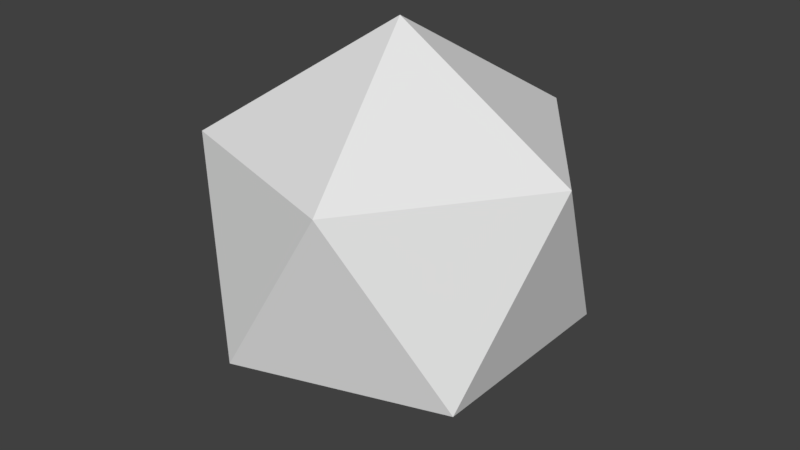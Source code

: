 # Source: rock.blend  (saved by Blender 2.78.0; exported with 4.5.12 LTS)
import bpy
from mathutils import Matrix  # noqa: F401  (used for matrix-valued properties, if any)

bpy.ops.wm.read_factory_settings(use_empty=True)
scene = bpy.context.scene
scene.name = 'Scene'

# ---- collections
col_collection_1 = bpy.data.collections.new('Collection 1'); scene.collection.children.link(col_collection_1)

# ---- world
world_world = bpy.data.worlds.new('World'); scene.world = world_world
world_world.color = (0.05088, 0.05088, 0.05088)
world_world.use_sun_shadow = False
world_world.sun_shadow_jitter_overblur = 0.0
world_world.cycles.sampling_method = 'MANUAL'

# ---- meshes
me_icosphere = bpy.data.meshes.new('Icosphere')
me_icosphere.from_pydata([(0.0, 0.0, -1.0), (0.7236, -0.5257, -0.4472), (-0.2764, -0.8506, -0.4472), (-0.8944, 0.0, -0.4472), (-0.2764, 0.8506, -0.4472), (0.7236, 0.5257, -0.4472), (0.2764, -0.8506, 0.4472), (-0.7236, -0.5257, 0.4472), (-0.7236, 0.5257, 0.4472), (0.2764, 0.8506, 0.4472), (0.8944, 0.0, 0.4472), (0.0, 0.0, 1.0)], [], [(0, 1, 2), (1, 0, 5), (0, 2, 3), (0, 3, 4), (0, 4, 5), (1, 5, 10), (2, 1, 6), (3, 2, 7), (4, 3, 8), (5, 4, 9), (1, 10, 6), (2, 6, 7), (3, 7, 8), (4, 8, 9), (5, 9, 10), (6, 10, 11), (7, 6, 11), (8, 7, 11), (9, 8, 11), (10, 9, 11)])
_ca = me_icosphere.color_attributes.new('Col', 'BYTE_COLOR', 'CORNER')
_ca.data.foreach_set('color', [1.0, 1.0, 1.0, 1.0, 1.0, 1.0, 1.0, 1.0, 1.0, 1.0, 1.0, 1.0, 1.0, 0.2582, 0.0003035, 1.0, 1.0, 0.2582, 0.0, 1.0, 1.0, 0.4397, 0.0865, 1.0, 1.0, 0.2582, 0.0, 1.0, 1.0, 0.2582, 0.0, 1.0, 1.0, 0.2582, 0.0, 1.0, 1.0, 0.2582, 0.0, 1.0, 1.0, 0.2582, 0.0, 1.0, 1.0, 0.2705, 0.002125, 1.0, 1.0, 0.6584, 0.3515, 1.0, 1.0, 0.3419, 0.02217, 1.0, 1.0, 0.2582, 0.0, 1.0, 1.0, 0.2582, 0.0003035, 1.0, 1.0, 0.4397, 0.0865, 1.0, 1.0, 0.2582, 0.0, 1.0, 1.0, 0.2582, 0.0, 1.0, 1.0, 0.2582, 0.0003035, 1.0, 1.0, 0.2582, 0.0, 1.0, 1.0, 0.2582, 0.0, 1.0, 1.0, 0.2582, 0.0, 1.0, 1.0, 0.2582, 0.0, 1.0, 1.0, 0.2705, 0.002125, 1.0, 1.0, 0.2582, 0.0, 1.0, 1.0, 0.2582, 0.0, 1.0, 1.0, 0.2582, 0.0, 1.0, 1.0, 0.3419, 0.02217, 1.0, 1.0, 0.2582, 0.0, 1.0, 1.0, 0.2582, 0.0003035, 1.0, 1.0, 0.2582, 0.0, 1.0, 1.0, 0.2582, 0.0, 1.0, 1.0, 0.2582, 0.0, 1.0, 1.0, 0.2582, 0.0, 1.0, 1.0, 0.2582, 0.0, 1.0, 1.0, 0.2582, 0.0, 1.0, 1.0, 0.2582, 0.0, 1.0, 1.0, 0.2582, 0.0, 1.0, 1.0, 0.2705, 0.002125, 1.0, 1.0, 0.2582, 0.0, 1.0, 1.0, 0.2582, 0.0, 1.0, 1.0, 0.2582, 0.0, 1.0, 1.0, 0.2582, 0.0, 1.0, 1.0, 0.2582, 0.0, 1.0, 1.0, 0.2582, 0.0, 1.0, 1.0, 0.2582, 0.0, 1.0, 1.0, 0.2582, 0.0, 1.0, 1.0, 0.2582, 0.0, 1.0, 1.0, 0.2582, 0.0, 1.0, 1.0, 0.2582, 0.0, 1.0, 1.0, 0.2582, 0.0, 1.0, 1.0, 0.2582, 0.0, 1.0, 1.0, 0.2582, 0.0, 1.0, 1.0, 0.2582, 0.0, 1.0, 1.0, 0.2582, 0.0, 1.0, 1.0, 0.2582, 0.0, 1.0, 1.0, 0.2582, 0.0, 1.0, 1.0, 0.2582, 0.0, 1.0, 1.0, 0.2582, 0.0, 1.0])
me_icosphere.use_remesh_preserve_volume = False
me_icosphere.use_remesh_preserve_attributes = False
me_icosphere.use_mirror_vertex_groups = False
me_icosphere.update()

# ---- objects
ob_icosphere = bpy.data.objects.new('Icosphere', me_icosphere)

# ---- transforms, parenting, visibility, modifiers, constraints
ob_icosphere.location = (0.0, 0.0, 0.323)
ob_icosphere.lineart.crease_threshold = 0.0

# ---- collection membership
col_collection_1.objects.link(ob_icosphere)

# ---- scene / render settings (as saved in the file)
scene.frame_start = 1; scene.frame_end = 250; scene.frame_set(1)
scene.render.engine = 'BLENDER_EEVEE_NEXT'
scene.render.resolution_percentage = 50
scene.render.dither_intensity = 0.0
scene.cycles.use_denoising = False
scene.cycles.samples = 128
scene.cycles.sampling_pattern = 'TABULATED_SOBOL'
scene.cycles.light_sampling_threshold = 0.0
scene.cycles.use_adaptive_sampling = False
scene.cycles.use_light_tree = False
scene.cycles.blur_glossy = 0.0
scene.cycles.sample_clamp_indirect = 0.0
scene.view_settings.view_transform = 'Standard'
bpy.context.view_layer.update()

# ---- added for rendering (the .blend has no active camera and no usable light): camera, sun
cam_auto = bpy.data.cameras.new('AutoCamera')
cam_auto.lens = 50.0
cam_auto.sensor_width = 36.0
cam_auto.clip_end = 1000.0
ob_auto_camera = bpy.data.objects.new('AutoCamera', cam_auto)
scene.collection.objects.link(ob_auto_camera)
ob_auto_camera.location = (2.93959, -3.5275, 2.6747)
ob_auto_camera.rotation_euler = (1.09748, -7.21219e-08, 0.694738)
scene.camera = ob_auto_camera
light_auto_sun = bpy.data.lights.new('AutoSun', 'SUN')
light_auto_sun.energy = 3.0
light_auto_sun.angle = 0.0523599
ob_auto_sun = bpy.data.objects.new('AutoSun', light_auto_sun)
scene.collection.objects.link(ob_auto_sun)
ob_auto_sun.rotation_euler = (0.872665, 0.174533, 0.523599)
bpy.context.view_layer.update()
